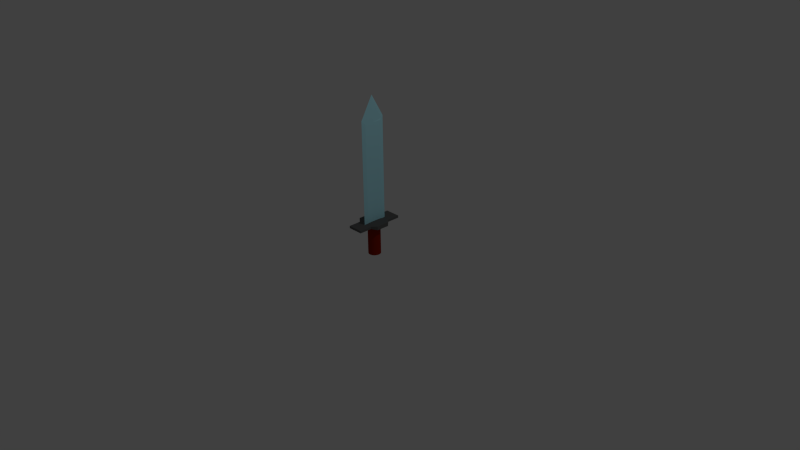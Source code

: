 # Source: sword.blend  (saved by Blender 2.71.0; exported with 4.5.12 LTS)
import bpy
from mathutils import Matrix  # noqa: F401  (used for matrix-valued properties, if any)

bpy.ops.wm.read_factory_settings(use_empty=True)
scene = bpy.context.scene
scene.name = 'Scene'

# ---- collections
col_collection_1 = bpy.data.collections.new('Collection 1'); scene.collection.children.link(col_collection_1)

# ---- materials (node trees are filled in below, after node groups)
mat_material_003 = bpy.data.materials.new('Material.003')
mat_material_003.alpha_threshold = 0.0
mat_material_003.use_transparent_shadow = False
mat_material_003.diffuse_color = (0.459, 0.886, 1.0, 1.0)
mat_material_003.roughness = 0.5
mat_material_003.line_color = (0.0, 0.0, 0.0, 1.0)
mat_material_002 = bpy.data.materials.new('Material.002')
mat_material_002.alpha_threshold = 0.0
mat_material_002.use_transparent_shadow = False
mat_material_002.diffuse_color = (0.1237, 0.1237, 0.1237, 1.0)
mat_material_002.roughness = 0.5
mat_material_002.line_color = (0.0, 0.0, 0.0, 1.0)
mat_material_001 = bpy.data.materials.new('Material.001')
mat_material_001.alpha_threshold = 0.0
mat_material_001.use_transparent_shadow = False
mat_material_001.diffuse_color = (0.281, 0.01204, 0.0, 1.0)
mat_material_001.roughness = 0.5
mat_material_001.line_color = (0.0, 0.0, 0.0, 1.0)

# ---- material node trees

# ---- world
world_world = bpy.data.worlds.new('World'); scene.world = world_world
world_world.color = (0.05088, 0.05088, 0.05088)
world_world.use_sun_shadow = False
world_world.sun_shadow_jitter_overblur = 0.0
world_world.cycles.sampling_method = 'MANUAL'
world_world.cycles.sample_map_resolution = 256

# ---- cameras
cam_camera = bpy.data.cameras.new('Camera')
cam_camera.clip_end = 100.0
cam_camera.lens = 35.0
cam_camera.sensor_width = 32.0
cam_camera.sensor_height = 18.0
cam_camera.ortho_scale = 7.314
cam_camera.dof.focus_distance = 0.0
cam_camera.dof.aperture_fstop = 128.0

# ---- lights
light_lamp = bpy.data.lights.new('Lamp', 'POINT')
light_lamp.transmission_factor = 0.0
light_lamp.cutoff_distance = 30.0
light_lamp.energy = 100.0
light_lamp.shadow_buffer_clip_start = 1.001
light_lamp.shadow_soft_size = 0.1
light_lamp.shadow_maximum_resolution = 0.006
light_lamp.use_absolute_resolution = True
light_lamp.cycles.use_multiple_importance_sampling = False

# ---- meshes
me_cube_003 = bpy.data.meshes.new('Cube.003')
me_cube_003.from_pydata([(-0.7485, -0.05931, -1.116), (-1.029, 0.01069, -1.096), (0.9315, 0.01069, -1.096), (0.6515, -0.05931, -1.116), (-0.7485, -0.05931, 6.584), (-1.029, 0.01069, 6.864), (0.9315, 0.01069, 6.864), (0.6515, -0.05931, 6.584), (-0.7345, 0.08069, -1.102), (0.6375, 0.08069, -1.102), (-0.7345, 0.08069, 6.57), (0.6375, 0.08069, 6.57), (-0.8885, -0.02431, 6.724), (-0.04854, 0.01069, 8.564), (0.7915, -0.02431, 6.724), (-0.04854, -0.05931, 6.584), (-0.04854, 0.08069, 6.57), (0.7845, 0.04569, 6.717), (-0.8815, 0.04569, 6.717), (-0.04854, -0.02431, 8.424), (-0.04854, 0.04569, 8.417)], [], [(4, 12, 5, 1, 0), (2, 1, 8, 9), (6, 14, 7, 3, 2), (7, 15, 4, 0, 3), (0, 1, 2, 3), (19, 13, 5, 12), (10, 16, 11, 9, 8), (6, 2, 9, 11, 17), (20, 17, 11, 16), (1, 5, 18, 10, 8), (15, 19, 12, 4), (7, 14, 19, 15), (14, 6, 13, 19), (18, 20, 16, 10), (5, 13, 20, 18), (13, 6, 17, 20)])
me_cube_003.materials.append(mat_material_003)
me_cube_003.use_remesh_preserve_volume = False
me_cube_003.use_remesh_preserve_attributes = False
me_cube_003.use_mirror_vertex_groups = False
me_cube_003.update()
me_cube_002 = bpy.data.meshes.new('Cube.002')
me_cube_002.from_pydata([(-0.5, -1.0, -1.0), (-0.5, 1.0, -1.0), (0.5, 1.0, -1.0), (0.5, -1.0, -1.0), (-0.5, -1.0, -0.7), (-0.5, 1.0, -0.7), (0.5, 1.0, -0.7), (0.5, -1.0, -0.7), (0.8, 0.6, -0.94), (0.8, -0.6, -0.94), (0.8, 0.6, -0.76), (0.8, -0.6, -0.76), (-0.9, -0.6, -0.94), (-0.9, 0.6, -0.94), (-0.9, -0.6, -0.76), (-0.9, 0.6, -0.76), (1.8, 0.6, -0.94), (1.8, -0.6, -0.94), (1.8, 0.6, -0.76), (1.8, -0.6, -0.76), (-1.9, -0.6, -0.94), (-1.9, 0.6, -0.94), (-1.9, -0.6, -0.76), (-1.9, 0.6, -0.76)], [], [(1, 0, 12, 13), (5, 6, 2, 1), (3, 2, 8, 9), (7, 4, 0, 3), (0, 1, 2, 3), (7, 6, 5, 4), (9, 8, 16, 17), (7, 3, 9, 11), (6, 7, 11, 10), (2, 6, 10, 8), (13, 12, 20, 21), (5, 1, 13, 15), (4, 5, 15, 14), (0, 4, 14, 12), (18, 19, 17, 16), (11, 9, 17, 19), (10, 11, 19, 18), (8, 10, 18, 16), (22, 23, 21, 20), (15, 13, 21, 23), (14, 15, 23, 22), (12, 14, 22, 20)])
me_cube_002.materials.append(mat_material_002)
me_cube_002.use_remesh_preserve_volume = False
me_cube_002.use_remesh_preserve_attributes = False
me_cube_002.use_mirror_vertex_groups = False
me_cube_002.update()
me_cube_001 = bpy.data.meshes.new('Cube.001')
me_cube_001.from_pydata([], [], [])
me_cube_001.use_remesh_preserve_volume = False
me_cube_001.use_remesh_preserve_attributes = False
me_cube_001.use_mirror_vertex_groups = False
me_cube_001.update()
me_circle = bpy.data.meshes.new('Circle')
me_circle.from_pydata([(-5.641e-08, 0.4797, 0.3094), (-0.09359, 0.4705, 0.3094), (-0.1836, 0.4432, 0.3094), (-0.2665, 0.3989, 0.3094), (-0.3392, 0.3392, 0.3094), (-0.3989, 0.2665, 0.3094), (-0.4432, 0.1836, 0.3094), (-0.4705, 0.09359, 0.3094), (-0.4797, 2.032e-07, 0.3094), (-0.4705, -0.09359, 0.3094), (-0.4432, -0.1836, 0.3094), (-0.3989, -0.2665, 0.3094), (-0.3392, -0.3392, 0.3094), (-0.2665, -0.3989, 0.3094), (-0.1836, -0.4432, 0.3094), (-0.09359, -0.4705, 0.3094), (9.99e-08, -0.4797, 0.3094), (0.09359, -0.4705, 0.3094), (0.1836, -0.4432, 0.3094), (0.2665, -0.3989, 0.3094), (0.3392, -0.3392, 0.3094), (0.3989, -0.2665, 0.3094), (0.4432, -0.1836, 0.3094), (0.4705, -0.09359, 0.3094), (0.4797, 6.302e-07, 0.3094), (0.4705, 0.09359, 0.3094), (0.4432, 0.1836, 0.3094), (0.3989, 0.2665, 0.3094), (0.3392, 0.3392, 0.3094), (0.2665, 0.3989, 0.3094), (0.1836, 0.4432, 0.3094), (0.09358, 0.4705, 0.3094), (-5.641e-08, 0.4797, 2.809), (-0.09359, 0.4705, 2.809), (-0.1836, 0.4432, 2.809), (-0.2665, 0.3989, 2.809), (-0.3392, 0.3392, 2.809), (-0.3989, 0.2665, 2.809), (-0.4432, 0.1836, 2.809), (-0.4705, 0.09359, 2.809), (-0.4797, 2.032e-07, 2.809), (-0.4705, -0.09359, 2.809), (-0.4432, -0.1836, 2.809), (-0.3989, -0.2665, 2.809), (-0.3392, -0.3392, 2.809), (-0.2665, -0.3989, 2.809), (-0.1836, -0.4432, 2.809), (-0.09359, -0.4705, 2.809), (9.99e-08, -0.4797, 2.809), (0.09359, -0.4705, 2.809), (0.1836, -0.4432, 2.809), (0.2665, -0.3989, 2.809), (0.3392, -0.3392, 2.809), (0.3989, -0.2665, 2.809), (0.4432, -0.1836, 2.809), (0.4705, -0.09359, 2.809), (0.4797, 6.302e-07, 2.809), (0.4705, 0.09359, 2.809), (0.4432, 0.1836, 2.809), (0.3989, 0.2665, 2.809), (0.3392, 0.3392, 2.809), (0.2665, 0.3989, 2.809), (0.1836, 0.4432, 2.809), (0.09358, 0.4705, 2.809)], [], [(1, 2, 3, 4, 5, 6, 7, 8, 9, 10, 11, 12, 13, 14, 15, 16, 17, 18, 19, 20, 21, 22, 23, 24, 25, 26, 27, 28, 29, 30, 31, 0), (22, 21, 53, 54), (11, 10, 42, 43), (31, 30, 62, 63), (20, 19, 51, 52), (9, 8, 40, 41), (29, 28, 60, 61), (18, 17, 49, 50), (7, 6, 38, 39), (27, 26, 58, 59), (5, 4, 36, 37), (16, 15, 47, 48), (25, 24, 56, 57), (3, 2, 34, 35), (14, 13, 45, 46), (23, 22, 54, 55), (1, 0, 32, 33), (12, 11, 43, 44), (0, 31, 63, 32), (21, 20, 52, 53), (10, 9, 41, 42), (30, 29, 61, 62), (19, 18, 50, 51), (8, 7, 39, 40), (28, 27, 59, 60), (17, 16, 48, 49), (6, 5, 37, 38), (26, 25, 57, 58), (4, 3, 35, 36), (15, 14, 46, 47), (24, 23, 55, 56), (2, 1, 33, 34), (13, 12, 44, 45)])
me_circle.materials.append(mat_material_001)
me_circle.use_remesh_preserve_volume = False
me_circle.use_remesh_preserve_attributes = False
me_circle.use_mirror_vertex_groups = False
me_circle.update()

# ---- objects
ob_cube_002 = bpy.data.objects.new('Cube.002', me_cube_003)
ob_cube_001 = bpy.data.objects.new('Cube.001', me_cube_002)
ob_cube = bpy.data.objects.new('Cube', me_cube_001)
ob_circle = bpy.data.objects.new('Circle', me_circle)
ob_lamp = bpy.data.objects.new('Lamp', light_lamp)
ob_camera = bpy.data.objects.new('Camera', cam_camera)

# ---- transforms, parenting, visibility, modifiers, constraints
ob_cube_002.location = (0.006815, 0.01687, 0.6557)
ob_cube_002.rotation_euler = (0.0, -0.0, -1.571)
ob_cube_002.scale = (0.172, 0.172, 0.172)
ob_cube_002.lineart.crease_threshold = 0.0
ob_cube_001.location = (0.002674, 0.01302, 0.6029)
ob_cube_001.rotation_euler = (0.0, -0.0, -1.571)
ob_cube_001.scale = (0.172, 0.172, 0.172)
ob_cube_001.lineart.crease_threshold = 0.0
ob_cube.location = (0.009626, 0.01302, 0.5445)
ob_cube.rotation_euler = (0.0, -0.0, -1.571)
ob_cube.scale = (0.172, 0.172, 0.172)
ob_cube.lineart.crease_threshold = 0.0
ob_circle.location = (0.003019, 0.01557, -0.03301)
ob_circle.rotation_euler = (0.0, -0.0, -1.571)
ob_circle.scale = (0.172, 0.172, 0.172)
ob_circle.lineart.crease_threshold = 0.0
ob_lamp.location = (4.076, 1.005, 5.904)
ob_lamp.rotation_euler = (0.6503, 0.05522, 1.866)
ob_lamp.lock_rotations_4d = False
ob_lamp.empty_display_type = 'ARROWS'
ob_lamp.color = (0.0, 0.0, 0.0, 0.0)
ob_lamp.lineart.crease_threshold = 0.0
ob_camera.location = (7.481, -6.508, 5.344)
ob_camera.rotation_euler = (1.109, 0.01082, 0.8149)
ob_camera.lock_rotations_4d = False
ob_camera.empty_display_type = 'ARROWS'
ob_camera.color = (0.0, 0.0, 0.0, 0.0)
ob_camera.display_type = 'WIRE'
ob_camera.lineart.crease_threshold = 0.0

# ---- collection membership
col_collection_1.objects.link(ob_cube_002)
col_collection_1.objects.link(ob_cube_001)
col_collection_1.objects.link(ob_cube)
col_collection_1.objects.link(ob_circle)
col_collection_1.objects.link(ob_lamp)
col_collection_1.objects.link(ob_camera)

# ---- scene / render settings (as saved in the file)
scene.camera = ob_camera
scene.frame_start = 1; scene.frame_end = 250; scene.frame_set(1)
scene.render.engine = 'BLENDER_EEVEE_NEXT'
scene.render.resolution_percentage = 50
scene.render.dither_intensity = 0.0
scene.cycles.use_denoising = False
scene.cycles.samples = 10
scene.cycles.sampling_pattern = 'TABULATED_SOBOL'
scene.cycles.light_sampling_threshold = 0.0
scene.cycles.use_adaptive_sampling = False
scene.cycles.use_light_tree = False
scene.cycles.blur_glossy = 0.0
scene.cycles.volume_bounces = 1
scene.cycles.pixel_filter_type = 'GAUSSIAN'
scene.cycles.sample_clamp_indirect = 0.0
scene.view_settings.view_transform = 'Standard'
bpy.context.view_layer.update()
